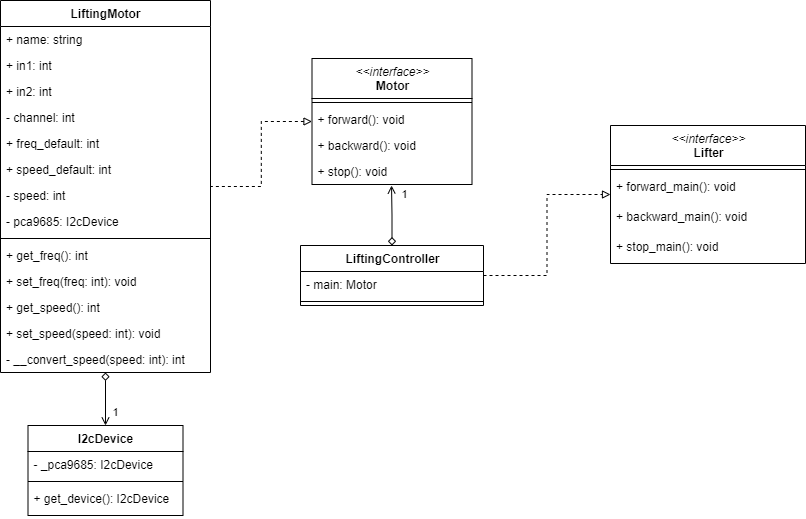

The diagram above was exported from draw.io. Its source (the exported page's mxGraphModel, read from the mxfile embedded in the PNG):
<mxGraphModel dx="1086" dy="806" grid="1" gridSize="10" guides="1" tooltips="1" connect="1" arrows="1" fold="1" page="1" pageScale="1" pageWidth="827" pageHeight="1169" math="0" shadow="0">
  <root>
    <mxCell id="Zzd5Y9C4l_YLcHebybR9-0" />
    <mxCell id="Zzd5Y9C4l_YLcHebybR9-1" parent="Zzd5Y9C4l_YLcHebybR9-0" />
    <mxCell id="CtexCHfZKbEjekpi_q-2-0" value="&amp;lt;&amp;lt;interface&amp;gt;&amp;gt;&lt;br&gt;&lt;span style=&quot;font-style: normal&quot;&gt;&lt;b&gt;Lifter&lt;/b&gt;&lt;/span&gt;" style="swimlane;fontStyle=2;align=center;verticalAlign=top;childLayout=stackLayout;horizontal=1;startSize=40;horizontalStack=0;resizeParent=1;resizeParentMax=0;resizeLast=0;collapsible=1;marginBottom=0;html=1;" parent="Zzd5Y9C4l_YLcHebybR9-1" vertex="1">
      <mxGeometry x="640" y="180" width="195" height="138" as="geometry" />
    </mxCell>
    <mxCell id="CtexCHfZKbEjekpi_q-2-1" value="" style="line;strokeWidth=1;fillColor=none;align=left;verticalAlign=middle;spacingTop=-1;spacingLeft=3;spacingRight=3;rotatable=0;labelPosition=right;points=[];portConstraint=eastwest;" parent="CtexCHfZKbEjekpi_q-2-0" vertex="1">
      <mxGeometry y="40" width="195" height="8" as="geometry" />
    </mxCell>
    <mxCell id="qcGOv9Y0m1APV8xOrO3t-0" value="+ forward_main(): void" style="text;strokeColor=none;fillColor=none;align=left;verticalAlign=top;spacingLeft=4;spacingRight=4;overflow=hidden;rotatable=0;points=[[0,0.5],[1,0.5]];portConstraint=eastwest;" parent="CtexCHfZKbEjekpi_q-2-0" vertex="1">
      <mxGeometry y="48" width="195" height="30" as="geometry" />
    </mxCell>
    <mxCell id="qcGOv9Y0m1APV8xOrO3t-1" value="+ backward_main(): void" style="text;strokeColor=none;fillColor=none;align=left;verticalAlign=top;spacingLeft=4;spacingRight=4;overflow=hidden;rotatable=0;points=[[0,0.5],[1,0.5]];portConstraint=eastwest;" parent="CtexCHfZKbEjekpi_q-2-0" vertex="1">
      <mxGeometry y="78" width="195" height="30" as="geometry" />
    </mxCell>
    <mxCell id="qcGOv9Y0m1APV8xOrO3t-2" value="+ stop_main(): void" style="text;strokeColor=none;fillColor=none;align=left;verticalAlign=top;spacingLeft=4;spacingRight=4;overflow=hidden;rotatable=0;points=[[0,0.5],[1,0.5]];portConstraint=eastwest;" parent="CtexCHfZKbEjekpi_q-2-0" vertex="1">
      <mxGeometry y="108" width="195" height="30" as="geometry" />
    </mxCell>
    <mxCell id="CtexCHfZKbEjekpi_q-2-4" style="edgeStyle=orthogonalEdgeStyle;rounded=0;orthogonalLoop=1;jettySize=auto;html=1;entryX=0;entryY=0.5;entryDx=0;entryDy=0;endArrow=block;endFill=0;dashed=1;" parent="Zzd5Y9C4l_YLcHebybR9-1" source="CtexCHfZKbEjekpi_q-2-5" target="CtexCHfZKbEjekpi_q-2-0" edge="1">
      <mxGeometry relative="1" as="geometry" />
    </mxCell>
    <mxCell id="f5FbE9moeE2MkSd2KByB-0" style="edgeStyle=orthogonalEdgeStyle;rounded=0;orthogonalLoop=1;jettySize=auto;html=1;exitX=0.5;exitY=0;exitDx=0;exitDy=0;entryX=0.497;entryY=1.038;entryDx=0;entryDy=0;entryPerimeter=0;endArrow=open;endFill=0;startArrow=diamond;startFill=0;" parent="Zzd5Y9C4l_YLcHebybR9-1" source="CtexCHfZKbEjekpi_q-2-5" target="edMEM7LtK983o8Pp8xVr-2" edge="1">
      <mxGeometry relative="1" as="geometry" />
    </mxCell>
    <mxCell id="f5FbE9moeE2MkSd2KByB-1" value="1" style="edgeLabel;html=1;align=center;verticalAlign=middle;resizable=0;points=[];" parent="f5FbE9moeE2MkSd2KByB-0" vertex="1" connectable="0">
      <mxGeometry x="0.4537" y="-1" relative="1" as="geometry">
        <mxPoint x="11" y="-8" as="offset" />
      </mxGeometry>
    </mxCell>
    <mxCell id="CtexCHfZKbEjekpi_q-2-5" value="LiftingController" style="swimlane;fontStyle=1;align=center;verticalAlign=top;childLayout=stackLayout;horizontal=1;startSize=26;horizontalStack=0;resizeParent=1;resizeParentMax=0;resizeLast=0;collapsible=1;marginBottom=0;html=1;" parent="Zzd5Y9C4l_YLcHebybR9-1" vertex="1">
      <mxGeometry x="330" y="300" width="183" height="60" as="geometry" />
    </mxCell>
    <mxCell id="CtexCHfZKbEjekpi_q-2-6" value="- main: Motor" style="text;strokeColor=none;fillColor=none;align=left;verticalAlign=top;spacingLeft=4;spacingRight=4;overflow=hidden;rotatable=0;points=[[0,0.5],[1,0.5]];portConstraint=eastwest;fontStyle=0" parent="CtexCHfZKbEjekpi_q-2-5" vertex="1">
      <mxGeometry y="26" width="183" height="26" as="geometry" />
    </mxCell>
    <mxCell id="CtexCHfZKbEjekpi_q-2-8" value="" style="line;strokeWidth=1;fillColor=none;align=left;verticalAlign=middle;spacingTop=-1;spacingLeft=3;spacingRight=3;rotatable=0;labelPosition=right;points=[];portConstraint=eastwest;" parent="CtexCHfZKbEjekpi_q-2-5" vertex="1">
      <mxGeometry y="52" width="183" height="8" as="geometry" />
    </mxCell>
    <mxCell id="CtexCHfZKbEjekpi_q-2-11" style="edgeStyle=orthogonalEdgeStyle;rounded=0;orthogonalLoop=1;jettySize=auto;html=1;exitX=0;exitY=0.5;exitDx=0;exitDy=0;dashed=1;endArrow=none;endFill=0;startArrow=block;startFill=0;" parent="Zzd5Y9C4l_YLcHebybR9-1" source="CtexCHfZKbEjekpi_q-2-12" target="CtexCHfZKbEjekpi_q-2-15" edge="1">
      <mxGeometry relative="1" as="geometry" />
    </mxCell>
    <mxCell id="CtexCHfZKbEjekpi_q-2-12" value="&amp;lt;&amp;lt;interface&amp;gt;&amp;gt;&lt;br&gt;&lt;span style=&quot;font-style: normal&quot;&gt;&lt;b&gt;Motor&lt;/b&gt;&lt;/span&gt;" style="swimlane;fontStyle=2;align=center;verticalAlign=top;childLayout=stackLayout;horizontal=1;startSize=40;horizontalStack=0;resizeParent=1;resizeParentMax=0;resizeLast=0;collapsible=1;marginBottom=0;html=1;" parent="Zzd5Y9C4l_YLcHebybR9-1" vertex="1">
      <mxGeometry x="341.5" y="113" width="160" height="126" as="geometry" />
    </mxCell>
    <mxCell id="CtexCHfZKbEjekpi_q-2-13" value="" style="line;strokeWidth=1;fillColor=none;align=left;verticalAlign=middle;spacingTop=-1;spacingLeft=3;spacingRight=3;rotatable=0;labelPosition=right;points=[];portConstraint=eastwest;" parent="CtexCHfZKbEjekpi_q-2-12" vertex="1">
      <mxGeometry y="40" width="160" height="8" as="geometry" />
    </mxCell>
    <mxCell id="edMEM7LtK983o8Pp8xVr-0" value="+ forward(): void" style="text;strokeColor=none;fillColor=none;align=left;verticalAlign=top;spacingLeft=4;spacingRight=4;overflow=hidden;rotatable=0;points=[[0,0.5],[1,0.5]];portConstraint=eastwest;" parent="CtexCHfZKbEjekpi_q-2-12" vertex="1">
      <mxGeometry y="48" width="160" height="26" as="geometry" />
    </mxCell>
    <mxCell id="edMEM7LtK983o8Pp8xVr-1" value="+ backward(): void" style="text;strokeColor=none;fillColor=none;align=left;verticalAlign=top;spacingLeft=4;spacingRight=4;overflow=hidden;rotatable=0;points=[[0,0.5],[1,0.5]];portConstraint=eastwest;" parent="CtexCHfZKbEjekpi_q-2-12" vertex="1">
      <mxGeometry y="74" width="160" height="26" as="geometry" />
    </mxCell>
    <mxCell id="edMEM7LtK983o8Pp8xVr-2" value="+ stop(): void" style="text;strokeColor=none;fillColor=none;align=left;verticalAlign=top;spacingLeft=4;spacingRight=4;overflow=hidden;rotatable=0;points=[[0,0.5],[1,0.5]];portConstraint=eastwest;" parent="CtexCHfZKbEjekpi_q-2-12" vertex="1">
      <mxGeometry y="100" width="160" height="26" as="geometry" />
    </mxCell>
    <mxCell id="suiXrzIsJfmPdmIS1_-L-4" style="edgeStyle=orthogonalEdgeStyle;rounded=0;orthogonalLoop=1;jettySize=auto;html=1;entryX=0.5;entryY=0;entryDx=0;entryDy=0;startArrow=diamond;startFill=0;endArrow=open;endFill=0;" edge="1" parent="Zzd5Y9C4l_YLcHebybR9-1" source="CtexCHfZKbEjekpi_q-2-15" target="suiXrzIsJfmPdmIS1_-L-0">
      <mxGeometry relative="1" as="geometry" />
    </mxCell>
    <mxCell id="CtexCHfZKbEjekpi_q-2-15" value="LiftingMotor" style="swimlane;fontStyle=1;align=center;verticalAlign=top;childLayout=stackLayout;horizontal=1;startSize=26;horizontalStack=0;resizeParent=1;resizeParentMax=0;resizeLast=0;collapsible=1;marginBottom=0;html=1;" parent="Zzd5Y9C4l_YLcHebybR9-1" vertex="1">
      <mxGeometry x="30" y="55" width="210" height="372" as="geometry" />
    </mxCell>
    <mxCell id="upo6gSd2lJ_Pn5CN81eS-0" value="+ name: string" style="text;strokeColor=none;fillColor=none;align=left;verticalAlign=top;spacingLeft=4;spacingRight=4;overflow=hidden;rotatable=0;points=[[0,0.5],[1,0.5]];portConstraint=eastwest;" parent="CtexCHfZKbEjekpi_q-2-15" vertex="1">
      <mxGeometry y="26" width="210" height="26" as="geometry" />
    </mxCell>
    <mxCell id="upo6gSd2lJ_Pn5CN81eS-1" value="+ in1: int" style="text;strokeColor=none;fillColor=none;align=left;verticalAlign=top;spacingLeft=4;spacingRight=4;overflow=hidden;rotatable=0;points=[[0,0.5],[1,0.5]];portConstraint=eastwest;" parent="CtexCHfZKbEjekpi_q-2-15" vertex="1">
      <mxGeometry y="52" width="210" height="26" as="geometry" />
    </mxCell>
    <mxCell id="upo6gSd2lJ_Pn5CN81eS-2" value="+ in2: int" style="text;strokeColor=none;fillColor=none;align=left;verticalAlign=top;spacingLeft=4;spacingRight=4;overflow=hidden;rotatable=0;points=[[0,0.5],[1,0.5]];portConstraint=eastwest;" parent="CtexCHfZKbEjekpi_q-2-15" vertex="1">
      <mxGeometry y="78" width="210" height="26" as="geometry" />
    </mxCell>
    <mxCell id="TOWeBJDY1QoaAxm_FfjR-0" value="- channel: int" style="text;strokeColor=none;fillColor=none;align=left;verticalAlign=top;spacingLeft=4;spacingRight=4;overflow=hidden;rotatable=0;points=[[0,0.5],[1,0.5]];portConstraint=eastwest;" vertex="1" parent="CtexCHfZKbEjekpi_q-2-15">
      <mxGeometry y="104" width="210" height="26" as="geometry" />
    </mxCell>
    <mxCell id="upo6gSd2lJ_Pn5CN81eS-3" value="+ freq_default: int" style="text;strokeColor=none;fillColor=none;align=left;verticalAlign=top;spacingLeft=4;spacingRight=4;overflow=hidden;rotatable=0;points=[[0,0.5],[1,0.5]];portConstraint=eastwest;" parent="CtexCHfZKbEjekpi_q-2-15" vertex="1">
      <mxGeometry y="130" width="210" height="26" as="geometry" />
    </mxCell>
    <mxCell id="upo6gSd2lJ_Pn5CN81eS-4" value="+ speed_default: int" style="text;strokeColor=none;fillColor=none;align=left;verticalAlign=top;spacingLeft=4;spacingRight=4;overflow=hidden;rotatable=0;points=[[0,0.5],[1,0.5]];portConstraint=eastwest;" parent="CtexCHfZKbEjekpi_q-2-15" vertex="1">
      <mxGeometry y="156" width="210" height="26" as="geometry" />
    </mxCell>
    <mxCell id="MCuSO0Cm0VZuXcOocrnM-0" value="- speed: int" style="text;strokeColor=none;fillColor=none;align=left;verticalAlign=top;spacingLeft=4;spacingRight=4;overflow=hidden;rotatable=0;points=[[0,0.5],[1,0.5]];portConstraint=eastwest;" vertex="1" parent="CtexCHfZKbEjekpi_q-2-15">
      <mxGeometry y="182" width="210" height="26" as="geometry" />
    </mxCell>
    <mxCell id="1_gVCuWAa9SRzKjTZsDQ-0" value="- pca9685: I2cDevice" style="text;strokeColor=none;fillColor=none;align=left;verticalAlign=top;spacingLeft=4;spacingRight=4;overflow=hidden;rotatable=0;points=[[0,0.5],[1,0.5]];portConstraint=eastwest;" vertex="1" parent="CtexCHfZKbEjekpi_q-2-15">
      <mxGeometry y="208" width="210" height="26" as="geometry" />
    </mxCell>
    <mxCell id="CtexCHfZKbEjekpi_q-2-16" value="" style="line;strokeWidth=1;fillColor=none;align=left;verticalAlign=middle;spacingTop=-1;spacingLeft=3;spacingRight=3;rotatable=0;labelPosition=right;points=[];portConstraint=eastwest;" parent="CtexCHfZKbEjekpi_q-2-15" vertex="1">
      <mxGeometry y="234" width="210" height="8" as="geometry" />
    </mxCell>
    <mxCell id="j_xjf3C6IQ2pau5u2W97-0" value="+ get_freq(): int" style="text;strokeColor=none;fillColor=none;align=left;verticalAlign=top;spacingLeft=4;spacingRight=4;overflow=hidden;rotatable=0;points=[[0,0.5],[1,0.5]];portConstraint=eastwest;" parent="CtexCHfZKbEjekpi_q-2-15" vertex="1">
      <mxGeometry y="242" width="210" height="26" as="geometry" />
    </mxCell>
    <mxCell id="j_xjf3C6IQ2pau5u2W97-1" value="+ set_freq(freq: int): void" style="text;strokeColor=none;fillColor=none;align=left;verticalAlign=top;spacingLeft=4;spacingRight=4;overflow=hidden;rotatable=0;points=[[0,0.5],[1,0.5]];portConstraint=eastwest;" parent="CtexCHfZKbEjekpi_q-2-15" vertex="1">
      <mxGeometry y="268" width="210" height="26" as="geometry" />
    </mxCell>
    <mxCell id="j_xjf3C6IQ2pau5u2W97-2" value="+ get_speed(): int" style="text;strokeColor=none;fillColor=none;align=left;verticalAlign=top;spacingLeft=4;spacingRight=4;overflow=hidden;rotatable=0;points=[[0,0.5],[1,0.5]];portConstraint=eastwest;" parent="CtexCHfZKbEjekpi_q-2-15" vertex="1">
      <mxGeometry y="294" width="210" height="26" as="geometry" />
    </mxCell>
    <mxCell id="j_xjf3C6IQ2pau5u2W97-3" value="+ set_speed(speed: int): void" style="text;strokeColor=none;fillColor=none;align=left;verticalAlign=top;spacingLeft=4;spacingRight=4;overflow=hidden;rotatable=0;points=[[0,0.5],[1,0.5]];portConstraint=eastwest;" parent="CtexCHfZKbEjekpi_q-2-15" vertex="1">
      <mxGeometry y="320" width="210" height="26" as="geometry" />
    </mxCell>
    <mxCell id="0MNginZUGn6gyExgsqR4-0" value="- __convert_speed(speed: int): int" style="text;strokeColor=none;fillColor=none;align=left;verticalAlign=top;spacingLeft=4;spacingRight=4;overflow=hidden;rotatable=0;points=[[0,0.5],[1,0.5]];portConstraint=eastwest;" vertex="1" parent="CtexCHfZKbEjekpi_q-2-15">
      <mxGeometry y="346" width="210" height="26" as="geometry" />
    </mxCell>
    <mxCell id="suiXrzIsJfmPdmIS1_-L-0" value="I2cDevice" style="swimlane;fontStyle=1;align=center;verticalAlign=top;childLayout=stackLayout;horizontal=1;startSize=26;horizontalStack=0;resizeParent=1;resizeParentMax=0;resizeLast=0;collapsible=1;marginBottom=0;html=1;" vertex="1" parent="Zzd5Y9C4l_YLcHebybR9-1">
      <mxGeometry x="57.5" y="480" width="155" height="90" as="geometry" />
    </mxCell>
    <mxCell id="suiXrzIsJfmPdmIS1_-L-1" value="- _pca9685: I2cDevice" style="text;strokeColor=none;fillColor=none;align=left;verticalAlign=top;spacingLeft=4;spacingRight=4;overflow=hidden;rotatable=0;points=[[0,0.5],[1,0.5]];portConstraint=eastwest;" vertex="1" parent="suiXrzIsJfmPdmIS1_-L-0">
      <mxGeometry y="26" width="155" height="26" as="geometry" />
    </mxCell>
    <mxCell id="suiXrzIsJfmPdmIS1_-L-2" value="" style="line;strokeWidth=1;fillColor=none;align=left;verticalAlign=middle;spacingTop=-1;spacingLeft=3;spacingRight=3;rotatable=0;labelPosition=right;points=[];portConstraint=eastwest;" vertex="1" parent="suiXrzIsJfmPdmIS1_-L-0">
      <mxGeometry y="52" width="155" height="8" as="geometry" />
    </mxCell>
    <mxCell id="suiXrzIsJfmPdmIS1_-L-3" value="+ get_device(): I2cDevice" style="text;strokeColor=none;fillColor=none;align=left;verticalAlign=top;spacingLeft=4;spacingRight=4;overflow=hidden;rotatable=0;points=[[0,0.5],[1,0.5]];portConstraint=eastwest;" vertex="1" parent="suiXrzIsJfmPdmIS1_-L-0">
      <mxGeometry y="60" width="155" height="30" as="geometry" />
    </mxCell>
    <mxCell id="1_gVCuWAa9SRzKjTZsDQ-1" value="1" style="edgeLabel;html=1;align=center;verticalAlign=middle;resizable=0;points=[];" vertex="1" connectable="0" parent="Zzd5Y9C4l_YLcHebybR9-1">
      <mxGeometry x="149.99892269232737" y="470.0040140470976" as="geometry">
        <mxPoint x="-5" y="-4" as="offset" />
      </mxGeometry>
    </mxCell>
  </root>
</mxGraphModel>